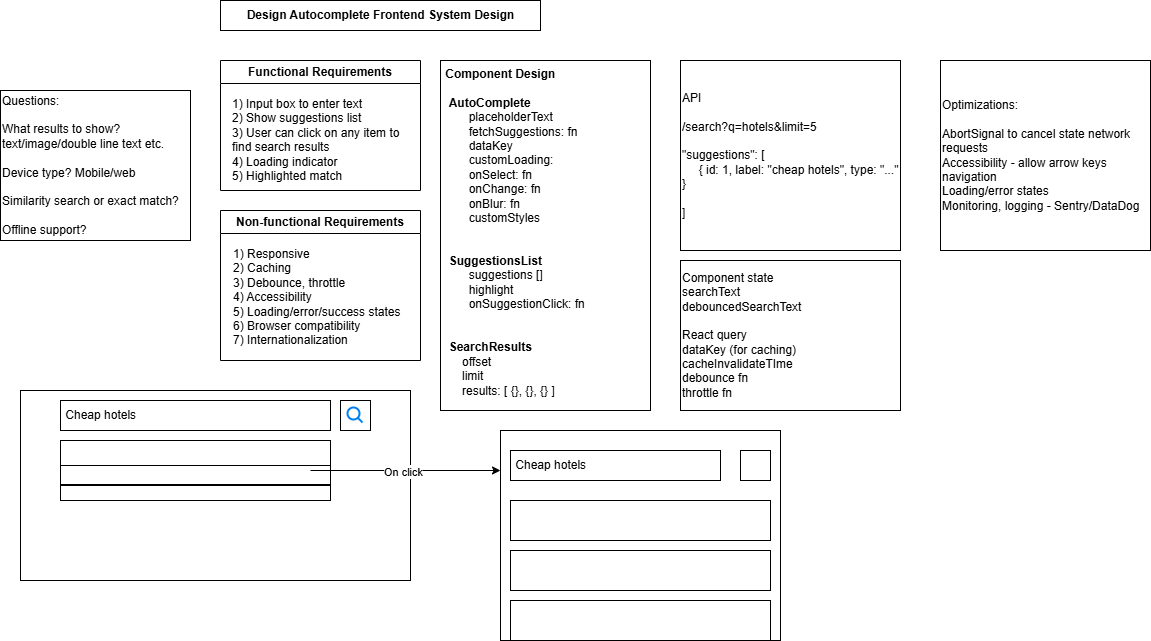

The diagram above was exported from draw.io. Its source (the exported page's mxGraphModel, read from the mxfile embedded in the PNG):
<mxGraphModel dx="786" dy="451" grid="1" gridSize="10" guides="1" tooltips="1" connect="1" arrows="1" fold="1" page="1" pageScale="1" pageWidth="850" pageHeight="1100" math="0" shadow="0">
  <root>
    <mxCell id="0" />
    <mxCell id="1" parent="0" />
    <mxCell id="yguh7GYW9tcQLdUWaj4R-1" parent="1" style="rounded=0;html=1;labelBackgroundColor=default;labelBorderColor=none;" value="&lt;b&gt;Design Autocomplete Frontend System Design&lt;/b&gt;" vertex="1">
      <mxGeometry height="30" width="320" x="260" y="20" as="geometry" />
    </mxCell>
    <mxCell id="yguh7GYW9tcQLdUWaj4R-3" parent="1" style="rounded=0;whiteSpace=wrap;html=1;align=left;" value="&lt;div&gt;Questions:&lt;/div&gt;&lt;div&gt;&lt;br&gt;&lt;/div&gt;&lt;div&gt;What results to show? text/image/double line text etc.&lt;br&gt;&lt;br&gt;&lt;/div&gt;Device type? Mobile/web&lt;div&gt;&lt;br&gt;Similarity search or exact match?&lt;br&gt;&lt;br&gt;Offline support?&lt;/div&gt;" vertex="1">
      <mxGeometry height="150" width="190" x="40" y="110" as="geometry" />
    </mxCell>
    <mxCell id="yguh7GYW9tcQLdUWaj4R-4" parent="1" style="swimlane;whiteSpace=wrap;html=1;gradientColor=none;swimlaneFillColor=default;" value="Functional Requirements" vertex="1">
      <mxGeometry height="130" width="200" x="260" y="80" as="geometry" />
    </mxCell>
    <mxCell id="yguh7GYW9tcQLdUWaj4R-5" parent="yguh7GYW9tcQLdUWaj4R-4" style="text;html=1;whiteSpace=wrap;strokeColor=none;fillColor=none;align=left;verticalAlign=top;rounded=0;" value="1) Input box to enter text&amp;nbsp;&lt;div&gt;&lt;span style=&quot;background-color: transparent; color: light-dark(rgb(0, 0, 0), rgb(255, 255, 255));&quot;&gt;2) Show suggestions list&amp;nbsp;&lt;/span&gt;&lt;/div&gt;&lt;div&gt;&lt;span style=&quot;background-color: transparent; color: light-dark(rgb(0, 0, 0), rgb(255, 255, 255));&quot;&gt;3) User can click on any item to find search results&lt;/span&gt;&lt;/div&gt;&lt;div&gt;&lt;span style=&quot;background-color: transparent; color: light-dark(rgb(0, 0, 0), rgb(255, 255, 255));&quot;&gt;4) Loading indicator&lt;/span&gt;&lt;/div&gt;&lt;div&gt;&lt;span style=&quot;background-color: transparent; color: light-dark(rgb(0, 0, 0), rgb(255, 255, 255));&quot;&gt;5) Highlighted match&lt;/span&gt;&lt;/div&gt;" vertex="1">
      <mxGeometry height="100" width="180" x="10" y="30" as="geometry" />
    </mxCell>
    <mxCell id="yguh7GYW9tcQLdUWaj4R-6" parent="1" style="swimlane;whiteSpace=wrap;html=1;gradientColor=none;swimlaneFillColor=default;" value="Non-functional Requirements" vertex="1">
      <mxGeometry height="150" width="200" x="260" y="230" as="geometry" />
    </mxCell>
    <mxCell id="yguh7GYW9tcQLdUWaj4R-7" parent="yguh7GYW9tcQLdUWaj4R-6" style="text;html=1;whiteSpace=wrap;strokeColor=none;fillColor=none;align=left;verticalAlign=top;rounded=0;" value="1) Responsive&amp;nbsp;&lt;div&gt;&lt;span style=&quot;background-color: transparent; color: light-dark(rgb(0, 0, 0), rgb(255, 255, 255));&quot;&gt;2) Caching&amp;nbsp;&lt;/span&gt;&lt;/div&gt;&lt;div&gt;&lt;span style=&quot;background-color: transparent; color: light-dark(rgb(0, 0, 0), rgb(255, 255, 255));&quot;&gt;3) Debounce, throttle&amp;nbsp;&lt;/span&gt;&lt;/div&gt;&lt;div&gt;&lt;span style=&quot;background-color: transparent; color: light-dark(rgb(0, 0, 0), rgb(255, 255, 255));&quot;&gt;4) Accessibility&lt;/span&gt;&lt;/div&gt;&lt;div&gt;&lt;span style=&quot;background-color: transparent; color: light-dark(rgb(0, 0, 0), rgb(255, 255, 255));&quot;&gt;5) Loading/error/success states&lt;/span&gt;&lt;/div&gt;&lt;div&gt;&lt;span style=&quot;background-color: transparent; color: light-dark(rgb(0, 0, 0), rgb(255, 255, 255));&quot;&gt;6) Browser compatibility&lt;/span&gt;&lt;/div&gt;&lt;div&gt;&lt;span style=&quot;background-color: transparent; color: light-dark(rgb(0, 0, 0), rgb(255, 255, 255));&quot;&gt;7) Internationalization&lt;/span&gt;&lt;/div&gt;" vertex="1">
      <mxGeometry height="110" width="180" x="11" y="30" as="geometry" />
    </mxCell>
    <mxCell id="yguh7GYW9tcQLdUWaj4R-8" parent="1" style="rounded=0;whiteSpace=wrap;html=1;align=left;verticalAlign=top;" value="&lt;b&gt;&amp;nbsp;Component Design&amp;nbsp;&lt;/b&gt;&lt;div&gt;&lt;br&gt;&lt;/div&gt;&lt;div&gt;&amp;nbsp; &lt;b&gt;AutoComplete&amp;nbsp;&lt;/b&gt;&lt;/div&gt;&lt;div&gt;&amp;nbsp; &amp;nbsp; &amp;nbsp; &lt;span style=&quot;white-space: pre;&quot;&gt;&#09;&lt;/span&gt;placeholderText&lt;/div&gt;&lt;div&gt;&lt;span style=&quot;white-space: pre;&quot;&gt;&#09;&lt;/span&gt;fetchSuggestions: fn&lt;/div&gt;&lt;div&gt;&lt;span style=&quot;white-space: pre;&quot;&gt;&#09;&lt;/span&gt;dataKey&lt;/div&gt;&lt;div&gt;&lt;span style=&quot;white-space: pre;&quot;&gt;&#09;&lt;/span&gt;customLoading:&amp;nbsp;&lt;/div&gt;&lt;div&gt;&lt;span style=&quot;white-space: pre;&quot;&gt;&#09;&lt;/span&gt;onSelect: fn&lt;/div&gt;&lt;div&gt;&lt;span style=&quot;white-space: pre;&quot;&gt;&#09;&lt;/span&gt;onChange: fn&lt;/div&gt;&lt;div&gt;&lt;span style=&quot;white-space: pre;&quot;&gt;&#09;&lt;/span&gt;onBlur: fn&lt;/div&gt;&lt;div&gt;&lt;span style=&quot;white-space: pre;&quot;&gt;&#09;&lt;/span&gt;customStyles&amp;nbsp;&lt;/div&gt;&lt;div&gt;&amp;nbsp;&amp;nbsp;&lt;/div&gt;&lt;div&gt;&lt;br&gt;&lt;/div&gt;&lt;div&gt;&amp;nbsp; &lt;b&gt;SuggestionsList&lt;/b&gt;&lt;/div&gt;&lt;div&gt;&lt;span style=&quot;white-space: pre;&quot;&gt;&#09;&lt;/span&gt;suggestions []&amp;nbsp;&lt;br&gt;&lt;/div&gt;&lt;div&gt;&lt;span style=&quot;white-space: pre;&quot;&gt;&#09;&lt;/span&gt;highlight&amp;nbsp;&lt;br&gt;&lt;/div&gt;&lt;div&gt;&lt;span style=&quot;white-space: pre;&quot;&gt;&#09;&lt;/span&gt;onSuggestionClick: fn&lt;br&gt;&lt;/div&gt;&lt;div&gt;&lt;br&gt;&lt;/div&gt;&lt;div&gt;&lt;b&gt;&lt;br&gt;&lt;/b&gt;&lt;/div&gt;&lt;div&gt;&lt;b&gt;&amp;nbsp; SearchResults&lt;/b&gt;&lt;/div&gt;&lt;div&gt;&amp;nbsp; &amp;nbsp; &amp;nbsp; offset&amp;nbsp;&lt;/div&gt;&lt;div&gt;&amp;nbsp; &amp;nbsp; &amp;nbsp; limit&amp;nbsp;&lt;/div&gt;&lt;div&gt;&amp;nbsp; &amp;nbsp; &amp;nbsp; results: [ {}, {}, {} ]&lt;/div&gt;" vertex="1">
      <mxGeometry height="350" width="210" x="480" y="80" as="geometry" />
    </mxCell>
    <mxCell id="yguh7GYW9tcQLdUWaj4R-10" parent="1" style="rounded=0;whiteSpace=wrap;html=1;" value="" vertex="1">
      <mxGeometry height="190" width="390" x="60" y="410" as="geometry" />
    </mxCell>
    <mxCell id="yguh7GYW9tcQLdUWaj4R-11" parent="1" style="rounded=0;whiteSpace=wrap;html=1;align=left;" value="&amp;nbsp;Cheap hotels" vertex="1">
      <mxGeometry height="30" width="270" x="100" y="420" as="geometry" />
    </mxCell>
    <mxCell id="yguh7GYW9tcQLdUWaj4R-12" parent="1" style="rounded=0;whiteSpace=wrap;html=1;" value="" vertex="1">
      <mxGeometry height="30" width="30" x="380" y="420" as="geometry" />
    </mxCell>
    <mxCell id="yguh7GYW9tcQLdUWaj4R-13" parent="1" style="html=1;verticalLabelPosition=bottom;align=center;labelBackgroundColor=#ffffff;verticalAlign=top;strokeWidth=2;strokeColor=#0080F0;shadow=0;dashed=0;shape=mxgraph.ios7.icons.looking_glass;" value="" vertex="1">
      <mxGeometry height="15" width="15" x="387.5" y="427.5" as="geometry" />
    </mxCell>
    <mxCell id="yguh7GYW9tcQLdUWaj4R-40" parent="1" style="rounded=0;whiteSpace=wrap;html=1;" value="" vertex="1">
      <mxGeometry height="60" width="270" x="100" y="460" as="geometry" />
    </mxCell>
    <mxCell id="yguh7GYW9tcQLdUWaj4R-41" edge="1" parent="1" style="endArrow=none;html=1;rounded=0;" target="yguh7GYW9tcQLdUWaj4R-40" value="">
      <mxGeometry height="50" relative="1" width="50" as="geometry">
        <mxPoint x="100" y="482.8" as="sourcePoint" />
        <mxPoint x="199.4000000000001" y="480.00000000000006" as="targetPoint" />
      </mxGeometry>
    </mxCell>
    <mxCell id="yguh7GYW9tcQLdUWaj4R-42" parent="1" style="line;strokeWidth=1;rotatable=0;dashed=0;labelPosition=right;align=left;verticalAlign=middle;spacingTop=0;spacingLeft=6;points=[];portConstraint=eastwest;" value="" vertex="1">
      <mxGeometry height="10" width="270" x="100" y="480" as="geometry" />
    </mxCell>
    <mxCell id="yguh7GYW9tcQLdUWaj4R-44" parent="1" style="line;strokeWidth=2;html=1;spacing=1;" value="" vertex="1">
      <mxGeometry height="10" width="270" x="100" y="500" as="geometry" />
    </mxCell>
    <mxCell id="yguh7GYW9tcQLdUWaj4R-47" edge="1" parent="1" style="endArrow=classic;html=1;rounded=0;" value="">
      <mxGeometry relative="1" as="geometry">
        <mxPoint x="350" y="490" as="sourcePoint" />
        <mxPoint x="540" y="490" as="targetPoint" />
      </mxGeometry>
    </mxCell>
    <mxCell id="yguh7GYW9tcQLdUWaj4R-48" connectable="0" parent="yguh7GYW9tcQLdUWaj4R-47" style="edgeLabel;resizable=0;html=1;;align=center;verticalAlign=middle;" value="Label" vertex="1">
      <mxGeometry relative="1" as="geometry" />
    </mxCell>
    <mxCell id="yguh7GYW9tcQLdUWaj4R-50" connectable="0" parent="yguh7GYW9tcQLdUWaj4R-47" style="edgeLabel;html=1;align=center;verticalAlign=middle;resizable=0;points=[];" value="On click" vertex="1">
      <mxGeometry relative="1" x="-0.0316" y="-1" as="geometry">
        <mxPoint as="offset" />
      </mxGeometry>
    </mxCell>
    <mxCell id="yguh7GYW9tcQLdUWaj4R-51" parent="1" style="rounded=0;whiteSpace=wrap;html=1;" value="" vertex="1">
      <mxGeometry height="210" width="280" x="540" y="450" as="geometry" />
    </mxCell>
    <mxCell id="yguh7GYW9tcQLdUWaj4R-52" parent="1" style="rounded=0;whiteSpace=wrap;html=1;align=left;" value="&amp;nbsp;Cheap hotels" vertex="1">
      <mxGeometry height="30" width="210" x="550" y="470" as="geometry" />
    </mxCell>
    <mxCell id="yguh7GYW9tcQLdUWaj4R-53" parent="1" style="rounded=0;whiteSpace=wrap;html=1;" value="" vertex="1">
      <mxGeometry height="30" width="30" x="780" y="470" as="geometry" />
    </mxCell>
    <mxCell id="yguh7GYW9tcQLdUWaj4R-54" parent="1" style="rounded=0;whiteSpace=wrap;html=1;" value="" vertex="1">
      <mxGeometry height="40" width="260" x="550" y="520" as="geometry" />
    </mxCell>
    <mxCell id="yguh7GYW9tcQLdUWaj4R-55" parent="1" style="rounded=0;whiteSpace=wrap;html=1;" value="" vertex="1">
      <mxGeometry height="40" width="260" x="550" y="570" as="geometry" />
    </mxCell>
    <mxCell id="yguh7GYW9tcQLdUWaj4R-56" parent="1" style="rounded=0;whiteSpace=wrap;html=1;" value="" vertex="1">
      <mxGeometry height="40" width="260" x="550" y="620" as="geometry" />
    </mxCell>
    <mxCell id="yguh7GYW9tcQLdUWaj4R-57" parent="1" style="rounded=0;whiteSpace=wrap;html=1;align=left;" value="API&amp;nbsp;&lt;div&gt;&lt;br&gt;&lt;/div&gt;&lt;div&gt;/search?q=hotels&amp;amp;limit=5&lt;/div&gt;&lt;div&gt;&lt;br&gt;&lt;/div&gt;&lt;div&gt;&quot;suggestions&quot;: [&lt;/div&gt;&lt;div&gt;&amp;nbsp; &amp;nbsp; &amp;nbsp;{ id: 1, label: &quot;cheap hotels&quot;, type: &quot;...&quot; }&lt;/div&gt;&lt;div&gt;&lt;br&gt;&lt;/div&gt;&lt;div&gt;]&lt;/div&gt;" vertex="1">
      <mxGeometry height="190" width="220" x="720" y="80" as="geometry" />
    </mxCell>
    <mxCell id="yguh7GYW9tcQLdUWaj4R-59" parent="1" style="rounded=0;whiteSpace=wrap;html=1;align=left;" value="Component state&amp;nbsp;&lt;div&gt;searchText&lt;/div&gt;&lt;div&gt;debouncedSearchText&lt;/div&gt;&lt;div&gt;&lt;br&gt;&lt;/div&gt;&lt;div&gt;React query&lt;/div&gt;&lt;div&gt;dataKey (for caching)&lt;/div&gt;&lt;div&gt;cacheInvalidateTIme&lt;/div&gt;&lt;div&gt;debounce fn&lt;/div&gt;&lt;div&gt;throttle fn&lt;/div&gt;" vertex="1">
      <mxGeometry height="150" width="220" x="720" y="280" as="geometry" />
    </mxCell>
    <mxCell id="yguh7GYW9tcQLdUWaj4R-60" parent="1" style="rounded=0;whiteSpace=wrap;html=1;align=left;" value="Optimizations:&lt;div&gt;&lt;br&gt;&lt;/div&gt;&lt;div&gt;AbortSignal to cancel state network requests&amp;nbsp;&lt;div&gt;Accessibility - allow arrow keys navigation&amp;nbsp;&lt;/div&gt;&lt;div&gt;Loading/error states&amp;nbsp;&lt;/div&gt;&lt;div&gt;Monitoring, logging - Sentry/DataDog&lt;/div&gt;&lt;/div&gt;" vertex="1">
      <mxGeometry height="190" width="210" x="980" y="80" as="geometry" />
    </mxCell>
  </root>
</mxGraphModel>